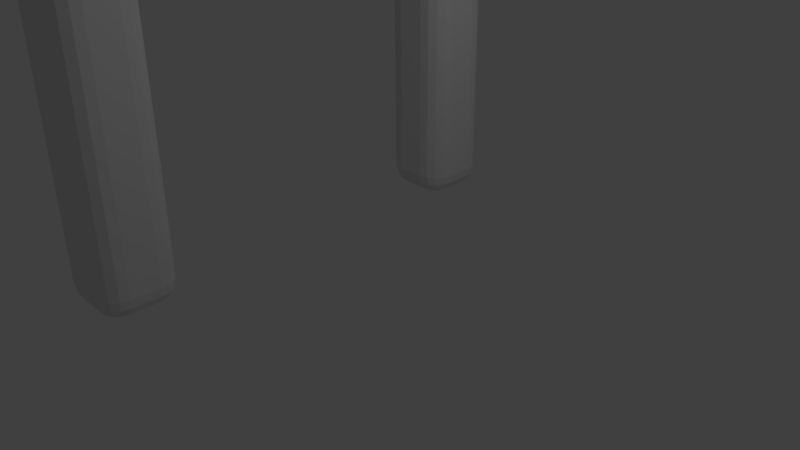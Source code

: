 # Source: Middle_Jump.blend  (saved by Blender 2.79.0; exported with 4.5.12 LTS)
import bpy
from mathutils import Matrix  # noqa: F401  (used for matrix-valued properties, if any)

bpy.ops.wm.read_factory_settings(use_empty=True)
scene = bpy.context.scene
scene.name = 'Scene'

# ---- collections
col_collection_1 = bpy.data.collections.new('Collection 1'); scene.collection.children.link(col_collection_1)

# ---- world
world_world = bpy.data.worlds.new('World'); scene.world = world_world
world_world.color = (0.05088, 0.05088, 0.05088)
world_world.use_sun_shadow = False
world_world.sun_shadow_jitter_overblur = 0.0
world_world.cycles.sampling_method = 'MANUAL'

# ---- cameras
cam_camera = bpy.data.cameras.new('Camera')
cam_camera.clip_end = 100.0
cam_camera.lens = 35.0
cam_camera.sensor_width = 32.0
cam_camera.sensor_height = 18.0
cam_camera.ortho_scale = 7.314
cam_camera.dof.focus_distance = 0.0
cam_camera.dof.aperture_fstop = 128.0

# ---- lights
light_lamp = bpy.data.lights.new('Lamp', 'POINT')
light_lamp.transmission_factor = 0.0
light_lamp.cutoff_distance = 30.0
light_lamp.energy = 100.0
light_lamp.shadow_buffer_clip_start = 1.001
light_lamp.shadow_soft_size = 0.1
light_lamp.shadow_maximum_resolution = 0.006
light_lamp.use_absolute_resolution = True

# ---- meshes
me_cube_002 = bpy.data.meshes.new('Cube.002')
me_cube_002.from_pydata([(0.2702, -3.384, -0.3871), (-0.04966, -3.064, -0.04338), (0.2147, -3.379, -0.3782), (0.1608, -3.365, -0.3598), (0.1103, -3.341, -0.3325), (0.06461, -3.309, -0.2971), (0.02518, -3.269, -0.2548), (-0.006803, -3.224, -0.2067), (-0.03037, -3.173, -0.1543), (-0.0448, -3.119, -0.09936), (0.2702, -3.384, 1.039), (-0.04966, -3.064, 0.7187), (0.2147, -3.379, 1.034), (0.1608, -3.365, 1.02), (0.1103, -3.341, 0.9961), (0.06461, -3.309, 0.9641), (0.02518, -3.269, 0.9246), (-0.006803, -3.224, 0.8789), (-0.03037, -3.173, 0.8283), (-0.0448, -3.119, 0.7743), (-0.04966, 0.6797, -0.04338), (0.2702, 1.0, -0.3871), (-0.0448, 0.7353, -0.09936), (-0.03037, 0.7892, -0.1543), (-0.006803, 0.8398, -0.2067), (0.02518, 0.8856, -0.2548), (0.06461, 0.9251, -0.2971), (0.1103, 0.9571, -0.3325), (0.1608, 0.9807, -0.3598), (0.2147, 0.9951, -0.3782), (0.2702, 1.0, 1.039), (-0.04966, 0.6797, 0.7187), (0.2147, 0.9951, 1.034), (0.1608, 0.9807, 1.02), (0.1103, 0.9571, 0.9961), (0.06461, 0.9251, 0.9641), (0.02518, 0.8856, 0.9246), (-0.006803, 0.8398, 0.8789), (-0.03037, 0.7892, 0.8283), (-0.0448, 0.7353, 0.7743), (1.0, -3.116, -0.1726), (0.7325, -3.384, -0.4209), (0.9949, -3.168, -0.2245), (0.9796, -3.219, -0.2736), (0.9549, -3.265, -0.3181), (0.9217, -3.305, -0.3563), (0.8811, -3.339, -0.3866), (0.8349, -3.364, -0.408), (0.7847, -3.379, -0.4196), (0.7325, -3.384, 1.039), (1.0, -3.116, 0.7712), (0.7847, -3.379, 1.034), (0.8349, -3.364, 1.019), (0.8811, -3.339, 0.9939), (0.9217, -3.305, 0.9606), (0.9549, -3.265, 0.92), (0.9796, -3.219, 0.8737), (0.9949, -3.168, 0.8235), (1.0, 0.7322, -0.1726), (0.7325, 1.0, -0.4209), (0.9949, 0.7844, -0.2245), (0.9796, 0.8347, -0.2736), (0.9549, 0.881, -0.3181), (0.9217, 0.9216, -0.3563), (0.8811, 0.9549, -0.3866), (0.8349, 0.9796, -0.408), (0.7847, 0.9949, -0.4196), (0.7325, 1.0, 1.039), (1.0, 0.7322, 0.7712), (0.7847, 0.9949, 1.034), (0.8349, 0.9796, 1.019), (0.8811, 0.9549, 0.9939), (0.9217, 0.9216, 0.9606), (0.9549, 0.881, 0.92), (0.9796, 0.8347, 0.8737), (0.9949, 0.7844, 0.8235)], [], [(67, 30, 10, 49), (41, 49, 10, 0), (21, 30, 67, 59), (1, 11, 31, 20), (21, 0, 2, 29), (29, 2, 3, 28), (28, 3, 4, 27), (27, 4, 5, 26), (26, 5, 6, 25), (25, 6, 7, 24), (24, 7, 8, 23), (23, 8, 9, 22), (22, 9, 1, 20), (0, 10, 12, 2), (2, 12, 13, 3), (3, 13, 14, 4), (4, 14, 15, 5), (5, 15, 16, 6), (6, 16, 17, 7), (7, 17, 18, 8), (8, 18, 19, 9), (9, 19, 11, 1), (10, 30, 32, 12), (12, 32, 33, 13), (13, 33, 34, 14), (14, 34, 35, 15), (15, 35, 36, 16), (16, 36, 37, 17), (17, 37, 38, 18), (18, 38, 39, 19), (19, 39, 31, 11), (30, 21, 29, 32), (32, 29, 28, 33), (33, 28, 27, 34), (34, 27, 26, 35), (35, 26, 25, 36), (36, 25, 24, 37), (37, 24, 23, 38), (38, 23, 22, 39), (39, 22, 20, 31), (58, 68, 50, 40), (68, 58, 60, 75), (75, 60, 61, 74), (74, 61, 62, 73), (73, 62, 63, 72), (72, 63, 64, 71), (71, 64, 65, 70), (70, 65, 66, 69), (69, 66, 59, 67), (41, 59, 66, 48), (48, 66, 65, 47), (47, 65, 64, 46), (46, 64, 63, 45), (45, 63, 62, 44), (44, 62, 61, 43), (43, 61, 60, 42), (42, 60, 58, 40), (67, 49, 51, 69), (69, 51, 52, 70), (70, 52, 53, 71), (71, 53, 54, 72), (72, 54, 55, 73), (73, 55, 56, 74), (74, 56, 57, 75), (75, 57, 50, 68), (49, 41, 48, 51), (51, 48, 47, 52), (52, 47, 46, 53), (53, 46, 45, 54), (54, 45, 44, 55), (55, 44, 43, 56), (56, 43, 42, 57), (57, 42, 40, 50), (21, 59, 41, 0)])
me_cube_002.use_remesh_preserve_volume = False
me_cube_002.use_remesh_preserve_attributes = False
me_cube_002.use_mirror_vertex_groups = False
me_cube_002.update()
me_cube = bpy.data.meshes.new('Cube')
me_cube.from_pydata([(-1.763, -0.2614, 3.241), (-0.8336, -0.2966, -1.0), (-0.8358, -0.6182, -0.6792), (-1.157, -0.2974, -0.6792), (-0.8338, -0.4195, -0.9756), (-0.8343, -0.5237, -0.906), (-0.9566, -0.2967, -0.9756), (-0.9598, -0.4226, -0.9461), (-0.9538, -0.5074, -0.8897), (-1.02, -0.4822, -0.8644), (-0.9586, -0.5938, -0.6792), (-1.063, -0.5242, -0.6792), (-0.835, -0.5935, -0.802), (-0.9608, -0.564, -0.805), (-1.046, -0.5076, -0.7987), (-1.131, -0.2971, -0.802), (-1.061, -0.2969, -0.906), (-1.132, -0.4202, -0.6792), (-1.102, -0.4229, -0.805), (-1.045, -0.4164, -0.8897), (-0.8791, -0.6339, 5.749), (-0.8803, -0.3139, 6.066), (-1.199, -0.3122, 5.745), (-0.8798, -0.6098, 5.871), (-0.8803, -0.5405, 5.975), (-1.002, -0.6092, 5.748), (-1.006, -0.58, 5.874), (-0.9996, -0.5238, 5.958), (-1.065, -0.4983, 5.933), (-1.003, -0.3135, 6.042), (-1.107, -0.313, 5.972), (-0.8805, -0.4366, 6.043), (-1.006, -0.4392, 6.014), (-1.09, -0.4325, 5.957), (-1.175, -0.435, 5.747), (-1.106, -0.5393, 5.748), (-1.175, -0.3126, 5.868), (-1.146, -0.4385, 5.873), (-1.09, -0.5233, 5.867), (-0.8336, 0.0938, -1.0), (-1.156, 0.09305, -0.6792), (-0.8357, 0.4138, -0.6792), (-0.9566, 0.09374, -0.9756), (-1.061, 0.09358, -0.906), (-0.8338, 0.2165, -0.9756), (-0.9598, 0.2195, -0.9461), (-1.045, 0.213, -0.8897), (-1.02, 0.2787, -0.8644), (-1.132, 0.2158, -0.6792), (-1.063, 0.3199, -0.6792), (-1.131, 0.09334, -0.802), (-1.102, 0.2192, -0.805), (-1.045, 0.3039, -0.7987), (-0.8349, 0.3897, -0.802), (-0.8342, 0.3204, -0.906), (-0.9584, 0.3894, -0.6792), (-0.9607, 0.3602, -0.805), (-0.9538, 0.3041, -0.8897), (-0.8792, 0.07653, 6.062), (-0.8763, 0.398, 5.738), (-1.198, 0.07815, 5.741), (-0.8787, 0.1993, 6.036), (-0.878, 0.3036, 5.966), (-1.002, 0.07693, 6.038), (-1.004, 0.2028, 6.007), (-0.9974, 0.2876, 5.95), (-1.063, 0.2626, 5.924), (-0.9991, 0.374, 5.738), (-1.103, 0.3047, 5.739), (-0.8771, 0.3733, 5.861), (-1.003, 0.3442, 5.864), (-1.088, 0.2881, 5.858), (-1.174, 0.07781, 5.864), (-1.105, 0.07737, 5.968), (-1.173, 0.2008, 5.74), (-1.145, 0.2036, 5.866), (-1.089, 0.1968, 5.95), (-0.4379, -0.2966, -1.0), (-0.1193, -0.2975, -0.6792), (-0.4401, -0.6183, -0.6792), (-0.3153, -0.2967, -0.9756), (-0.2117, -0.2969, -0.906), (-0.4381, -0.4195, -0.9756), (-0.3124, -0.4226, -0.9461), (-0.2281, -0.4164, -0.8897), (-0.2536, -0.4822, -0.8644), (-0.1437, -0.4203, -0.6792), (-0.2132, -0.5244, -0.6792), (-0.1429, -0.2972, -0.802), (-0.1723, -0.423, -0.805), (-0.2287, -0.5077, -0.7987), (-0.4392, -0.5936, -0.802), (-0.4385, -0.5237, -0.906), (-0.3173, -0.5939, -0.6792), (-0.3134, -0.5641, -0.805), (-0.3192, -0.5075, -0.8897), (-0.4846, -0.315, 6.066), (-0.4833, -0.6349, 5.749), (-0.1616, -0.315, 5.745), (-0.4848, -0.4377, 6.043), (-0.4846, -0.5416, 5.975), (-0.3616, -0.3153, 6.042), (-0.3587, -0.4411, 6.014), (-0.365, -0.5256, 5.958), (-0.299, -0.5004, 5.933), (-0.3605, -0.6108, 5.748), (-0.2562, -0.5416, 5.748), (-0.4841, -0.6108, 5.871), (-0.3582, -0.5817, 5.874), (-0.2733, -0.5256, 5.867), (-0.1869, -0.3153, 5.868), (-0.2571, -0.3154, 5.972), (-0.1864, -0.4377, 5.747), (-0.2167, -0.4411, 5.873), (-0.2736, -0.4348, 5.957), (-0.4379, 0.0938, -1.0), (-0.4399, 0.4137, -0.6792), (-0.1191, 0.09292, -0.6792), (-0.438, 0.2165, -0.9756), (-0.4385, 0.3204, -0.906), (-0.3153, 0.09373, -0.9756), (-0.3124, 0.2195, -0.9461), (-0.3191, 0.304, -0.8897), (-0.2535, 0.2786, -0.8644), (-0.3172, 0.3893, -0.6792), (-0.2131, 0.3198, -0.6792), (-0.4392, 0.3896, -0.802), (-0.3133, 0.3602, -0.805), (-0.2286, 0.3038, -0.7987), (-0.1428, 0.09325, -0.802), (-0.2117, 0.09354, -0.906), (-0.1435, 0.2157, -0.6792), (-0.1722, 0.2191, -0.805), (-0.2281, 0.2129, -0.8897), (-0.4835, 0.0754, 6.062), (-0.1606, 0.07534, 5.741), (-0.4805, 0.3971, 5.738), (-0.3605, 0.07512, 6.038), (-0.256, 0.075, 5.968), (-0.483, 0.1982, 6.036), (-0.3569, 0.201, 6.007), (-0.2719, 0.1945, 5.95), (-0.2969, 0.2604, 5.924), (-0.1847, 0.1982, 5.74), (-0.254, 0.3024, 5.739), (-0.1858, 0.07508, 5.864), (-0.215, 0.201, 5.866), (-0.2711, 0.2859, 5.858), (-0.4814, 0.3723, 5.861), (-0.4822, 0.3025, 5.966), (-0.3578, 0.3723, 5.738), (-0.3556, 0.3425, 5.864), (-0.3627, 0.2859, 5.95)], [], [(79, 97, 20, 2), (117, 135, 98, 78), (134, 58, 21, 96), (3, 22, 60, 40), (41, 59, 136, 116), (1, 4, 7, 6), (4, 5, 8, 7), (6, 7, 19, 16), (7, 8, 9, 19), (2, 10, 13, 12), (10, 11, 14, 13), (12, 13, 8, 5), (13, 14, 9, 8), (3, 15, 18, 17), (15, 16, 19, 18), (17, 18, 14, 11), (18, 19, 9, 14), (20, 23, 26, 25), (23, 24, 27, 26), (25, 26, 38, 35), (26, 27, 28, 38), (21, 29, 32, 31), (29, 30, 33, 32), (31, 32, 27, 24), (32, 33, 28, 27), (22, 34, 37, 36), (34, 35, 38, 37), (36, 37, 33, 30), (37, 38, 28, 33), (39, 42, 45, 44), (42, 43, 46, 45), (44, 45, 57, 54), (45, 46, 47, 57), (40, 48, 51, 50), (48, 49, 52, 51), (50, 51, 46, 43), (51, 52, 47, 46), (41, 53, 56, 55), (53, 54, 57, 56), (55, 56, 52, 49), (56, 57, 47, 52), (58, 61, 64, 63), (61, 62, 65, 64), (63, 64, 76, 73), (64, 65, 66, 76), (59, 67, 70, 69), (67, 68, 71, 70), (69, 70, 65, 62), (70, 71, 66, 65), (60, 72, 75, 74), (72, 73, 76, 75), (74, 75, 71, 68), (75, 76, 66, 71), (77, 80, 83, 82), (80, 81, 84, 83), (82, 83, 95, 92), (83, 84, 85, 95), (78, 86, 89, 88), (86, 87, 90, 89), (88, 89, 84, 81), (89, 90, 85, 84), (79, 91, 94, 93), (91, 92, 95, 94), (93, 94, 90, 87), (94, 95, 85, 90), (96, 99, 102, 101), (99, 100, 103, 102), (101, 102, 114, 111), (102, 103, 104, 114), (97, 105, 108, 107), (105, 106, 109, 108), (107, 108, 103, 100), (108, 109, 104, 103), (98, 110, 113, 112), (110, 111, 114, 113), (112, 113, 109, 106), (113, 114, 104, 109), (115, 118, 121, 120), (118, 119, 122, 121), (120, 121, 133, 130), (121, 122, 123, 133), (116, 124, 127, 126), (124, 125, 128, 127), (126, 127, 122, 119), (127, 128, 123, 122), (117, 129, 132, 131), (129, 130, 133, 132), (131, 132, 128, 125), (132, 133, 123, 128), (134, 137, 140, 139), (137, 138, 141, 140), (139, 140, 152, 149), (140, 141, 142, 152), (135, 143, 146, 145), (143, 144, 147, 146), (145, 146, 141, 138), (146, 147, 142, 141), (136, 148, 151, 150), (148, 149, 152, 151), (150, 151, 147, 144), (151, 152, 142, 147), (39, 1, 6, 42), (42, 6, 16, 43), (43, 16, 15, 50), (50, 15, 3, 40), (2, 20, 25, 10), (10, 25, 35, 11), (11, 35, 34, 17), (17, 34, 22, 3), (21, 58, 63, 29), (29, 63, 73, 30), (30, 73, 72, 36), (36, 72, 60, 22), (59, 41, 55, 67), (67, 55, 49, 68), (68, 49, 48, 74), (74, 48, 40, 60), (115, 39, 44, 118), (118, 44, 54, 119), (119, 54, 53, 126), (126, 53, 41, 116), (58, 134, 139, 61), (61, 139, 149, 62), (62, 149, 148, 69), (69, 148, 136, 59), (135, 117, 131, 143), (143, 131, 125, 144), (144, 125, 124, 150), (150, 124, 116, 136), (77, 115, 120, 80), (80, 120, 130, 81), (81, 130, 129, 88), (88, 129, 117, 78), (134, 96, 101, 137), (137, 101, 111, 138), (138, 111, 110, 145), (145, 110, 98, 135), (97, 79, 93, 105), (105, 93, 87, 106), (106, 87, 86, 112), (112, 86, 78, 98), (1, 77, 82, 4), (4, 82, 92, 5), (5, 92, 91, 12), (12, 91, 79, 2), (96, 21, 31, 99), (99, 31, 24, 100), (100, 24, 23, 107), (107, 23, 20, 97), (39, 115, 77, 1)])
me_cube.use_remesh_preserve_volume = False
me_cube.use_remesh_preserve_attributes = False
me_cube.use_mirror_vertex_groups = False
me_cube.update()
me_cube_003 = bpy.data.meshes.new('Cube.003')
me_cube_003.from_pydata([(-1.763, -0.2614, 3.241), (-0.8336, -0.2966, -1.0), (-0.8358, -0.6182, -0.6792), (-1.157, -0.2974, -0.6792), (-0.8338, -0.4195, -0.9756), (-0.8343, -0.5237, -0.906), (-0.9566, -0.2967, -0.9756), (-0.9598, -0.4226, -0.9461), (-0.9538, -0.5074, -0.8897), (-1.02, -0.4822, -0.8644), (-0.9586, -0.5938, -0.6792), (-1.063, -0.5242, -0.6792), (-0.835, -0.5935, -0.802), (-0.9608, -0.564, -0.805), (-1.046, -0.5076, -0.7987), (-1.131, -0.2971, -0.802), (-1.061, -0.2969, -0.906), (-1.132, -0.4202, -0.6792), (-1.102, -0.4229, -0.805), (-1.045, -0.4164, -0.8897), (-0.8791, -0.6339, 5.749), (-0.8803, -0.3139, 6.066), (-1.199, -0.3122, 5.745), (-0.8798, -0.6098, 5.871), (-0.8803, -0.5405, 5.975), (-1.002, -0.6092, 5.748), (-1.006, -0.58, 5.874), (-0.9996, -0.5238, 5.958), (-1.065, -0.4983, 5.933), (-1.003, -0.3135, 6.042), (-1.107, -0.313, 5.972), (-0.8805, -0.4366, 6.043), (-1.006, -0.4392, 6.014), (-1.09, -0.4325, 5.957), (-1.175, -0.435, 5.747), (-1.106, -0.5393, 5.748), (-1.175, -0.3126, 5.868), (-1.146, -0.4385, 5.873), (-1.09, -0.5233, 5.867), (-0.8336, 0.0938, -1.0), (-1.156, 0.09305, -0.6792), (-0.8357, 0.4138, -0.6792), (-0.9566, 0.09374, -0.9756), (-1.061, 0.09358, -0.906), (-0.8338, 0.2165, -0.9756), (-0.9598, 0.2195, -0.9461), (-1.045, 0.213, -0.8897), (-1.02, 0.2787, -0.8644), (-1.132, 0.2158, -0.6792), (-1.063, 0.3199, -0.6792), (-1.131, 0.09334, -0.802), (-1.102, 0.2192, -0.805), (-1.045, 0.3039, -0.7987), (-0.8349, 0.3897, -0.802), (-0.8342, 0.3204, -0.906), (-0.9584, 0.3894, -0.6792), (-0.9607, 0.3602, -0.805), (-0.9538, 0.3041, -0.8897), (-0.8792, 0.07653, 6.062), (-0.8763, 0.398, 5.738), (-1.198, 0.07815, 5.741), (-0.8787, 0.1993, 6.036), (-0.878, 0.3036, 5.966), (-1.002, 0.07693, 6.038), (-1.004, 0.2028, 6.007), (-0.9974, 0.2876, 5.95), (-1.063, 0.2626, 5.924), (-0.9991, 0.374, 5.738), (-1.103, 0.3047, 5.739), (-0.8771, 0.3733, 5.861), (-1.003, 0.3442, 5.864), (-1.088, 0.2881, 5.858), (-1.174, 0.07781, 5.864), (-1.105, 0.07737, 5.968), (-1.173, 0.2008, 5.74), (-1.145, 0.2036, 5.866), (-1.089, 0.1968, 5.95), (-0.4379, -0.2966, -1.0), (-0.1193, -0.2975, -0.6792), (-0.4401, -0.6183, -0.6792), (-0.3153, -0.2967, -0.9756), (-0.2117, -0.2969, -0.906), (-0.4381, -0.4195, -0.9756), (-0.3124, -0.4226, -0.9461), (-0.2281, -0.4164, -0.8897), (-0.2536, -0.4822, -0.8644), (-0.1437, -0.4203, -0.6792), (-0.2132, -0.5244, -0.6792), (-0.1429, -0.2972, -0.802), (-0.1723, -0.423, -0.805), (-0.2287, -0.5077, -0.7987), (-0.4392, -0.5936, -0.802), (-0.4385, -0.5237, -0.906), (-0.3173, -0.5939, -0.6792), (-0.3134, -0.5641, -0.805), (-0.3192, -0.5075, -0.8897), (-0.4846, -0.315, 6.066), (-0.4833, -0.6349, 5.749), (-0.1616, -0.315, 5.745), (-0.4848, -0.4377, 6.043), (-0.4846, -0.5416, 5.975), (-0.3616, -0.3153, 6.042), (-0.3587, -0.4411, 6.014), (-0.365, -0.5256, 5.958), (-0.299, -0.5004, 5.933), (-0.3605, -0.6108, 5.748), (-0.2562, -0.5416, 5.748), (-0.4841, -0.6108, 5.871), (-0.3582, -0.5817, 5.874), (-0.2733, -0.5256, 5.867), (-0.1869, -0.3153, 5.868), (-0.2571, -0.3154, 5.972), (-0.1864, -0.4377, 5.747), (-0.2167, -0.4411, 5.873), (-0.2736, -0.4348, 5.957), (-0.4379, 0.0938, -1.0), (-0.4399, 0.4137, -0.6792), (-0.1191, 0.09292, -0.6792), (-0.438, 0.2165, -0.9756), (-0.4385, 0.3204, -0.906), (-0.3153, 0.09373, -0.9756), (-0.3124, 0.2195, -0.9461), (-0.3191, 0.304, -0.8897), (-0.2535, 0.2786, -0.8644), (-0.3172, 0.3893, -0.6792), (-0.2131, 0.3198, -0.6792), (-0.4392, 0.3896, -0.802), (-0.3133, 0.3602, -0.805), (-0.2286, 0.3038, -0.7987), (-0.1428, 0.09325, -0.802), (-0.2117, 0.09354, -0.906), (-0.1435, 0.2157, -0.6792), (-0.1722, 0.2191, -0.805), (-0.2281, 0.2129, -0.8897), (-0.4835, 0.0754, 6.062), (-0.1606, 0.07534, 5.741), (-0.4805, 0.3971, 5.738), (-0.3605, 0.07512, 6.038), (-0.256, 0.075, 5.968), (-0.483, 0.1982, 6.036), (-0.3569, 0.201, 6.007), (-0.2719, 0.1945, 5.95), (-0.2969, 0.2604, 5.924), (-0.1847, 0.1982, 5.74), (-0.254, 0.3024, 5.739), (-0.1858, 0.07508, 5.864), (-0.215, 0.201, 5.866), (-0.2711, 0.2859, 5.858), (-0.4814, 0.3723, 5.861), (-0.4822, 0.3025, 5.966), (-0.3578, 0.3723, 5.738), (-0.3556, 0.3425, 5.864), (-0.3627, 0.2859, 5.95)], [], [(79, 97, 20, 2), (117, 135, 98, 78), (134, 58, 21, 96), (3, 22, 60, 40), (41, 59, 136, 116), (1, 4, 7, 6), (4, 5, 8, 7), (6, 7, 19, 16), (7, 8, 9, 19), (2, 10, 13, 12), (10, 11, 14, 13), (12, 13, 8, 5), (13, 14, 9, 8), (3, 15, 18, 17), (15, 16, 19, 18), (17, 18, 14, 11), (18, 19, 9, 14), (20, 23, 26, 25), (23, 24, 27, 26), (25, 26, 38, 35), (26, 27, 28, 38), (21, 29, 32, 31), (29, 30, 33, 32), (31, 32, 27, 24), (32, 33, 28, 27), (22, 34, 37, 36), (34, 35, 38, 37), (36, 37, 33, 30), (37, 38, 28, 33), (39, 42, 45, 44), (42, 43, 46, 45), (44, 45, 57, 54), (45, 46, 47, 57), (40, 48, 51, 50), (48, 49, 52, 51), (50, 51, 46, 43), (51, 52, 47, 46), (41, 53, 56, 55), (53, 54, 57, 56), (55, 56, 52, 49), (56, 57, 47, 52), (58, 61, 64, 63), (61, 62, 65, 64), (63, 64, 76, 73), (64, 65, 66, 76), (59, 67, 70, 69), (67, 68, 71, 70), (69, 70, 65, 62), (70, 71, 66, 65), (60, 72, 75, 74), (72, 73, 76, 75), (74, 75, 71, 68), (75, 76, 66, 71), (77, 80, 83, 82), (80, 81, 84, 83), (82, 83, 95, 92), (83, 84, 85, 95), (78, 86, 89, 88), (86, 87, 90, 89), (88, 89, 84, 81), (89, 90, 85, 84), (79, 91, 94, 93), (91, 92, 95, 94), (93, 94, 90, 87), (94, 95, 85, 90), (96, 99, 102, 101), (99, 100, 103, 102), (101, 102, 114, 111), (102, 103, 104, 114), (97, 105, 108, 107), (105, 106, 109, 108), (107, 108, 103, 100), (108, 109, 104, 103), (98, 110, 113, 112), (110, 111, 114, 113), (112, 113, 109, 106), (113, 114, 104, 109), (115, 118, 121, 120), (118, 119, 122, 121), (120, 121, 133, 130), (121, 122, 123, 133), (116, 124, 127, 126), (124, 125, 128, 127), (126, 127, 122, 119), (127, 128, 123, 122), (117, 129, 132, 131), (129, 130, 133, 132), (131, 132, 128, 125), (132, 133, 123, 128), (134, 137, 140, 139), (137, 138, 141, 140), (139, 140, 152, 149), (140, 141, 142, 152), (135, 143, 146, 145), (143, 144, 147, 146), (145, 146, 141, 138), (146, 147, 142, 141), (136, 148, 151, 150), (148, 149, 152, 151), (150, 151, 147, 144), (151, 152, 142, 147), (39, 1, 6, 42), (42, 6, 16, 43), (43, 16, 15, 50), (50, 15, 3, 40), (2, 20, 25, 10), (10, 25, 35, 11), (11, 35, 34, 17), (17, 34, 22, 3), (21, 58, 63, 29), (29, 63, 73, 30), (30, 73, 72, 36), (36, 72, 60, 22), (59, 41, 55, 67), (67, 55, 49, 68), (68, 49, 48, 74), (74, 48, 40, 60), (115, 39, 44, 118), (118, 44, 54, 119), (119, 54, 53, 126), (126, 53, 41, 116), (58, 134, 139, 61), (61, 139, 149, 62), (62, 149, 148, 69), (69, 148, 136, 59), (135, 117, 131, 143), (143, 131, 125, 144), (144, 125, 124, 150), (150, 124, 116, 136), (77, 115, 120, 80), (80, 120, 130, 81), (81, 130, 129, 88), (88, 129, 117, 78), (134, 96, 101, 137), (137, 101, 111, 138), (138, 111, 110, 145), (145, 110, 98, 135), (97, 79, 93, 105), (105, 93, 87, 106), (106, 87, 86, 112), (112, 86, 78, 98), (1, 77, 82, 4), (4, 82, 92, 5), (5, 92, 91, 12), (12, 91, 79, 2), (96, 21, 31, 99), (99, 31, 24, 100), (100, 24, 23, 107), (107, 23, 20, 97), (39, 115, 77, 1)])
me_cube_003.use_remesh_preserve_volume = False
me_cube_003.use_remesh_preserve_attributes = False
me_cube_003.use_mirror_vertex_groups = False
me_cube_003.update()

# ---- objects
ob_cube_002 = bpy.data.objects.new('Cube.002', me_cube_002)
ob_cube = bpy.data.objects.new('Cube', me_cube)
ob_lamp = bpy.data.objects.new('Lamp', light_lamp)
ob_camera = bpy.data.objects.new('Camera', cam_camera)
ob_cube_001 = bpy.data.objects.new('Cube.001', me_cube_003)

# ---- transforms, parenting, visibility, modifiers, constraints
ob_cube_002.location = (-1.869, 1.109, 5.854)
ob_cube_002.lineart.crease_threshold = 0.0
ob_cube.location = (-0.6994, -2.587, 0.8231)
ob_cube.lineart.crease_threshold = 0.0
ob_lamp.location = (4.076, 1.005, 5.904)
ob_lamp.rotation_euler = (0.6503, 0.05522, 1.866)
ob_lamp.lock_rotations_4d = False
ob_lamp.empty_display_type = 'ARROWS'
ob_lamp.color = (0.0, 0.0, 0.0, 0.0)
ob_lamp.lineart.crease_threshold = 0.0
ob_camera.location = (7.481, -6.508, 5.344)
ob_camera.rotation_euler = (1.109, 0.0, 0.8149)
ob_camera.lock_rotations_4d = False
ob_camera.empty_display_type = 'ARROWS'
ob_camera.color = (0.0, 0.0, 0.0, 0.0)
ob_camera.display_type = 'WIRE'
ob_camera.lineart.crease_threshold = 0.0
ob_cube_001.location = (-0.6994, 2.65, 0.8158)
ob_cube_001.lineart.crease_threshold = 0.0

# ---- collection membership
col_collection_1.objects.link(ob_cube_002)
col_collection_1.objects.link(ob_cube)
col_collection_1.objects.link(ob_lamp)
col_collection_1.objects.link(ob_camera)
col_collection_1.objects.link(ob_cube_001)

# ---- scene / render settings (as saved in the file)
scene.camera = ob_camera
scene.frame_start = 1; scene.frame_end = 250; scene.frame_set(0)
scene.render.engine = 'BLENDER_EEVEE_NEXT'
scene.render.resolution_percentage = 50
scene.render.dither_intensity = 0.0
scene.cycles.use_denoising = False
scene.cycles.samples = 128
scene.cycles.sampling_pattern = 'TABULATED_SOBOL'
scene.cycles.use_adaptive_sampling = False
scene.cycles.use_light_tree = False
scene.cycles.blur_glossy = 0.0
scene.cycles.sample_clamp_indirect = 0.0
scene.view_settings.view_transform = 'Standard'
bpy.context.view_layer.update()
